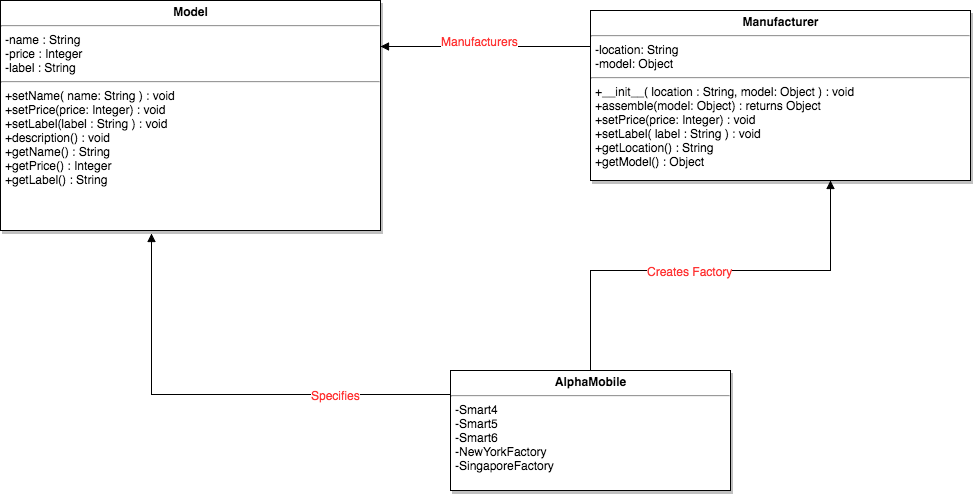

The diagram above was exported from draw.io. Its source (the exported page's mxGraphModel, read from the mxfile embedded in the PNG):
<mxGraphModel dx="1430" dy="712" grid="1" gridSize="10" guides="1" tooltips="1" connect="1" arrows="1" fold="1" page="0" pageScale="1.5" pageWidth="826" pageHeight="1169" background="#ffffff" math="0" shadow="0">
  <root>
    <mxCell id="0" style=";html=1;" />
    <mxCell id="1" style=";html=1;" parent="0" />
    <mxCell id="47" value="&lt;p style=&quot;margin: 0px ; margin-top: 4px ; text-align: center&quot;&gt;&lt;b&gt;Model&lt;/b&gt;&lt;/p&gt;&lt;hr&gt;&lt;p style=&quot;margin: 0px ; margin-left: 4px&quot;&gt;-name : String&lt;br&gt;-price : Integer&lt;br&gt;-label : String&lt;/p&gt;&lt;hr&gt;&lt;p style=&quot;margin: 0px ; margin-left: 4px&quot;&gt;+setName( name: String ) : void&lt;br&gt;+setPrice(price: Integer) : void&lt;br&gt;+setLabel(label : String ) : void&lt;br&gt;+description() : void&lt;/p&gt;&lt;p style=&quot;margin: 0px ; margin-left: 4px&quot;&gt;+getName() : String&lt;br&gt;+getPrice() : Integer&lt;br&gt;+getLabel() : String&lt;br&gt;&lt;/p&gt;" style="shadow=1;fillColor=#FFFFFF;gradientColor=none;verticalAlign=top;align=left;overflow=fill;fontSize=12;fontFamily=Helvetica;html=1" parent="1" vertex="1">
      <mxGeometry x="200" y="50" width="380" height="230" as="geometry" />
    </mxCell>
    <mxCell id="67" value="&lt;p style=&quot;margin: 0px ; margin-top: 4px ; text-align: center&quot;&gt;&lt;b&gt;Manufacturer&lt;/b&gt;&lt;/p&gt;&lt;hr&gt;&lt;p style=&quot;margin: 0px ; margin-left: 4px&quot;&gt;-location: String&lt;br&gt;-model: Object&lt;br&gt;&lt;/p&gt;&lt;hr&gt;&lt;p style=&quot;margin: 0px ; margin-left: 4px&quot;&gt;+__init__( location : String, model: Object ) : void&lt;br&gt;+assemble(model: Object) : returns Object&lt;br&gt;+setPrice(price: Integer) : void&lt;br&gt;+setLabel( label : String ) : void&lt;br&gt;&lt;/p&gt;&lt;p style=&quot;margin: 0px ; margin-left: 4px&quot;&gt;+getLocation() : String&lt;/p&gt;&lt;p style=&quot;margin: 0px ; margin-left: 4px&quot;&gt;+getModel() : Object&lt;/p&gt;" style="shadow=1;fillColor=#FFFFFF;gradientColor=none;verticalAlign=top;align=left;overflow=fill;fontSize=12;fontFamily=Helvetica;html=1" parent="1" vertex="1">
      <mxGeometry x="790" y="60" width="380" height="170" as="geometry" />
    </mxCell>
    <mxCell id="72" value="&lt;p style=&quot;margin: 0px ; margin-top: 4px ; text-align: center&quot;&gt;&lt;strong&gt;AlphaMobile&lt;/strong&gt;&lt;/p&gt;&lt;hr&gt;&lt;p style=&quot;margin: 0px ; margin-left: 4px&quot;&gt;-Smart4&lt;/p&gt;&lt;p style=&quot;margin: 0px ; margin-left: 4px&quot;&gt;-Smart5&lt;/p&gt;&lt;p style=&quot;margin: 0px ; margin-left: 4px&quot;&gt;-Smart6&lt;/p&gt;&lt;p style=&quot;margin: 0px ; margin-left: 4px&quot;&gt;-NewYorkFactory&lt;/p&gt;&lt;p style=&quot;margin: 0px ; margin-left: 4px&quot;&gt;-SingaporeFactory&lt;/p&gt;&lt;p style=&quot;margin: 0px ; margin-left: 4px&quot;&gt;&lt;br&gt;&lt;/p&gt;&lt;p style=&quot;margin: 0px ; margin-left: 4px&quot;&gt;&lt;br&gt;&lt;/p&gt;&lt;p style=&quot;margin: 0px ; margin-left: 4px&quot;&gt;&lt;br&gt;&lt;/p&gt;" style="shadow=1;fillColor=#FFFFFF;gradientColor=none;verticalAlign=top;align=left;overflow=fill;fontSize=12;fontFamily=Helvetica;html=1" parent="1" vertex="1">
      <mxGeometry x="650" y="420" width="280" height="120" as="geometry" />
    </mxCell>
    <mxCell id="44" value="" style="edgeStyle=elbowEdgeStyle;elbow=vertical;rounded=0;dashed=0;endArrow=block;html=1;" parent="1" source="72" target="67" edge="1">
      <mxGeometry x="577.5" y="109.99999999999994" width="100" height="100" as="geometry">
        <mxPoint x="1120" y="194.99999999999994" as="sourcePoint" />
        <mxPoint x="1300" y="124.99999999999994" as="targetPoint" />
        <Array as="points">
          <mxPoint x="1030" y="320" />
        </Array>
      </mxGeometry>
    </mxCell>
    <mxCell id="83" value="Creates Factory" style="text;html=1;resizable=0;points=[];align=center;verticalAlign=middle;labelBackgroundColor=#ffffff;fontColor=#FF3333;" vertex="1" connectable="0" parent="44">
      <mxGeometry relative="1" as="geometry">
        <mxPoint x="-16" as="offset" />
      </mxGeometry>
    </mxCell>
    <mxCell id="80" value="" style="edgeStyle=elbowEdgeStyle;elbow=vertical;rounded=0;dashed=0;endArrow=block;html=1;exitX=0;exitY=0.5;entryX=0.397;entryY=1.013;entryPerimeter=0;" edge="1" parent="1" source="72" target="47">
      <mxGeometry x="587.5" y="119.99999999999994" width="100" height="100" as="geometry">
        <mxPoint x="940" y="454" as="sourcePoint" />
        <mxPoint x="400" y="290" as="targetPoint" />
        <Array as="points">
          <mxPoint x="560" y="444" />
          <mxPoint x="570" y="450" />
          <mxPoint x="720" y="380" />
          <mxPoint x="1280" y="90" />
        </Array>
      </mxGeometry>
    </mxCell>
    <mxCell id="81" value="Specifies" style="text;html=1;resizable=0;points=[];align=center;verticalAlign=middle;labelBackgroundColor=#ffffff;fontColor=#FF3333;" vertex="1" connectable="0" parent="80">
      <mxGeometry relative="1" as="geometry">
        <mxPoint x="97" as="offset" />
      </mxGeometry>
    </mxCell>
    <mxCell id="84" value="" style="edgeStyle=elbowEdgeStyle;elbow=vertical;rounded=0;dashed=0;endArrow=block;html=1;exitX=0;exitY=0.5;" edge="1" parent="1" source="67" target="47">
      <mxGeometry x="597.5" y="129.99999999999994" width="100" height="100" as="geometry">
        <mxPoint x="659.6666666666667" y="453.66666666666674" as="sourcePoint" />
        <mxPoint x="341" y="243" as="targetPoint" />
        <Array as="points">
          <mxPoint x="640" y="96" />
          <mxPoint x="580" y="460" />
          <mxPoint x="730" y="390" />
          <mxPoint x="1290" y="100" />
        </Array>
      </mxGeometry>
    </mxCell>
    <mxCell id="85" value="Manufacturers" style="text;html=1;resizable=0;points=[];align=center;verticalAlign=middle;labelBackgroundColor=#ffffff;fontColor=#FF3333;" vertex="1" connectable="0" parent="84">
      <mxGeometry relative="1" as="geometry">
        <mxPoint x="-30" y="-6" as="offset" />
      </mxGeometry>
    </mxCell>
  </root>
</mxGraphModel>